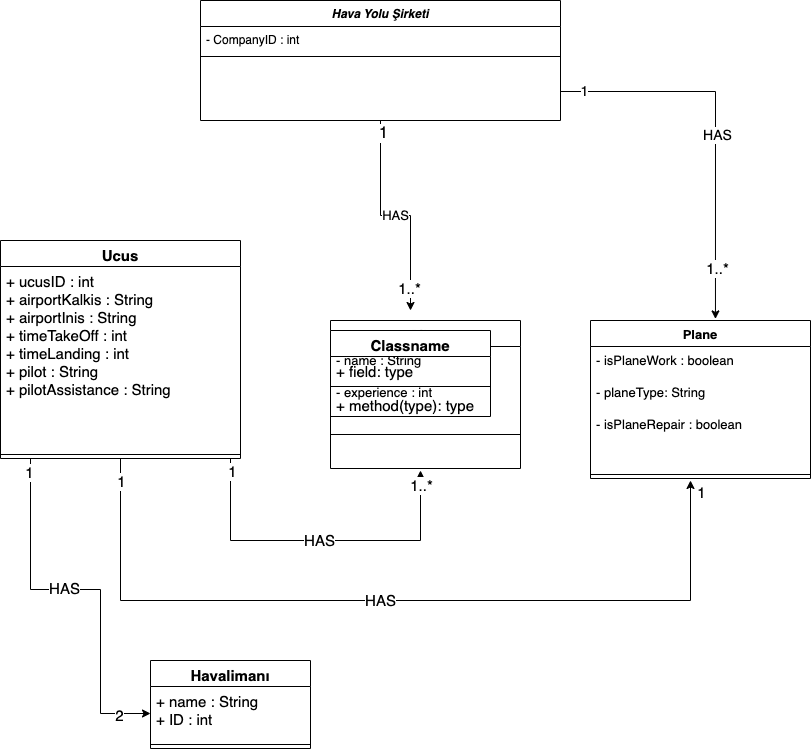

The diagram above was exported from draw.io. Its source (the exported page's mxGraphModel, read from the mxfile embedded in the PNG):
<mxGraphModel dx="946" dy="613" grid="1" gridSize="10" guides="1" tooltips="1" connect="1" arrows="1" fold="1" page="1" pageScale="1" pageWidth="827" pageHeight="1169" math="0" shadow="0">
  <root>
    <mxCell id="WIyWlLk6GJQsqaUBKTNV-0" />
    <mxCell id="WIyWlLk6GJQsqaUBKTNV-1" parent="WIyWlLk6GJQsqaUBKTNV-0" />
    <mxCell id="exKG1EYStMNNI6TZg33U-6" value="&lt;font style=&quot;font-size: 13px;&quot;&gt;HAS&lt;/font&gt;" style="edgeStyle=orthogonalEdgeStyle;rounded=0;orthogonalLoop=1;jettySize=auto;html=1;strokeWidth=1;" edge="1" parent="WIyWlLk6GJQsqaUBKTNV-1" source="zkfFHV4jXpPFQw0GAbJ--0">
      <mxGeometry relative="1" as="geometry">
        <mxPoint x="410" y="310" as="targetPoint" />
      </mxGeometry>
    </mxCell>
    <mxCell id="exKG1EYStMNNI6TZg33U-7" value="1" style="edgeLabel;html=1;align=center;verticalAlign=middle;resizable=0;points=[];fontSize=16;" vertex="1" connectable="0" parent="exKG1EYStMNNI6TZg33U-6">
      <mxGeometry x="-0.952" y="2" relative="1" as="geometry">
        <mxPoint y="7" as="offset" />
      </mxGeometry>
    </mxCell>
    <mxCell id="exKG1EYStMNNI6TZg33U-8" value="1..*" style="edgeLabel;html=1;align=center;verticalAlign=middle;resizable=0;points=[];fontSize=15;" vertex="1" connectable="0" parent="exKG1EYStMNNI6TZg33U-6">
      <mxGeometry x="0.792" y="-2" relative="1" as="geometry">
        <mxPoint as="offset" />
      </mxGeometry>
    </mxCell>
    <mxCell id="zkfFHV4jXpPFQw0GAbJ--0" value="Hava Yolu Şirketi" style="swimlane;fontStyle=3;align=center;verticalAlign=top;childLayout=stackLayout;horizontal=1;startSize=26;horizontalStack=0;resizeParent=1;resizeLast=0;collapsible=1;marginBottom=0;rounded=0;shadow=0;strokeWidth=1;" parent="WIyWlLk6GJQsqaUBKTNV-1" vertex="1">
      <mxGeometry x="200" width="360" height="120" as="geometry">
        <mxRectangle x="230" y="140" width="160" height="26" as="alternateBounds" />
      </mxGeometry>
    </mxCell>
    <mxCell id="zkfFHV4jXpPFQw0GAbJ--1" value="- CompanyID : int" style="text;align=left;verticalAlign=top;spacingLeft=4;spacingRight=4;overflow=hidden;rotatable=0;points=[[0,0.5],[1,0.5]];portConstraint=eastwest;" parent="zkfFHV4jXpPFQw0GAbJ--0" vertex="1">
      <mxGeometry y="26" width="360" height="26" as="geometry" />
    </mxCell>
    <mxCell id="zkfFHV4jXpPFQw0GAbJ--4" value="" style="line;html=1;strokeWidth=1;align=left;verticalAlign=middle;spacingTop=-1;spacingLeft=3;spacingRight=3;rotatable=0;labelPosition=right;points=[];portConstraint=eastwest;" parent="zkfFHV4jXpPFQw0GAbJ--0" vertex="1">
      <mxGeometry y="52" width="360" height="8" as="geometry" />
    </mxCell>
    <mxCell id="exKG1EYStMNNI6TZg33U-9" value="Pilot" style="swimlane;fontStyle=1;align=center;verticalAlign=top;childLayout=stackLayout;horizontal=1;startSize=26;horizontalStack=0;resizeParent=1;resizeParentMax=0;resizeLast=0;collapsible=1;marginBottom=0;fontSize=13;" vertex="1" parent="WIyWlLk6GJQsqaUBKTNV-1">
      <mxGeometry x="330" y="320" width="190" height="148" as="geometry" />
    </mxCell>
    <mxCell id="exKG1EYStMNNI6TZg33U-10" value="- name : String&#10;&#10;- experience : int" style="text;strokeColor=none;fillColor=none;align=left;verticalAlign=top;spacingLeft=4;spacingRight=4;overflow=hidden;rotatable=0;points=[[0,0.5],[1,0.5]];portConstraint=eastwest;fontSize=13;" vertex="1" parent="exKG1EYStMNNI6TZg33U-9">
      <mxGeometry y="26" width="190" height="54" as="geometry" />
    </mxCell>
    <mxCell id="exKG1EYStMNNI6TZg33U-11" value="" style="line;strokeWidth=1;fillColor=none;align=left;verticalAlign=middle;spacingTop=-1;spacingLeft=3;spacingRight=3;rotatable=0;labelPosition=right;points=[];portConstraint=eastwest;fontSize=13;" vertex="1" parent="exKG1EYStMNNI6TZg33U-9">
      <mxGeometry y="80" width="190" height="68" as="geometry" />
    </mxCell>
    <mxCell id="exKG1EYStMNNI6TZg33U-13" value="Plane" style="swimlane;fontStyle=1;align=center;verticalAlign=top;childLayout=stackLayout;horizontal=1;startSize=26;horizontalStack=0;resizeParent=1;resizeParentMax=0;resizeLast=0;collapsible=1;marginBottom=0;fontSize=13;" vertex="1" parent="WIyWlLk6GJQsqaUBKTNV-1">
      <mxGeometry x="590" y="320" width="220" height="158" as="geometry" />
    </mxCell>
    <mxCell id="exKG1EYStMNNI6TZg33U-14" value="- isPlaneWork : boolean&#10;&#10;- planeType: String&#10;&#10;- isPlaneRepair : boolean" style="text;strokeColor=none;fillColor=none;align=left;verticalAlign=top;spacingLeft=4;spacingRight=4;overflow=hidden;rotatable=0;points=[[0,0.5],[1,0.5]];portConstraint=eastwest;fontSize=13;" vertex="1" parent="exKG1EYStMNNI6TZg33U-13">
      <mxGeometry y="26" width="220" height="124" as="geometry" />
    </mxCell>
    <mxCell id="exKG1EYStMNNI6TZg33U-15" value="" style="line;strokeWidth=1;fillColor=none;align=left;verticalAlign=middle;spacingTop=-1;spacingLeft=3;spacingRight=3;rotatable=0;labelPosition=right;points=[];portConstraint=eastwest;fontSize=13;" vertex="1" parent="exKG1EYStMNNI6TZg33U-13">
      <mxGeometry y="150" width="220" height="8" as="geometry" />
    </mxCell>
    <mxCell id="exKG1EYStMNNI6TZg33U-17" style="edgeStyle=orthogonalEdgeStyle;rounded=0;orthogonalLoop=1;jettySize=auto;html=1;entryX=0.568;entryY=-0.01;entryDx=0;entryDy=0;entryPerimeter=0;fontSize=13;strokeWidth=1;" edge="1" parent="WIyWlLk6GJQsqaUBKTNV-1" target="exKG1EYStMNNI6TZg33U-13">
      <mxGeometry relative="1" as="geometry">
        <mxPoint x="560" y="91" as="sourcePoint" />
      </mxGeometry>
    </mxCell>
    <mxCell id="exKG1EYStMNNI6TZg33U-18" value="1" style="edgeLabel;html=1;align=center;verticalAlign=middle;resizable=0;points=[];fontSize=14;" vertex="1" connectable="0" parent="exKG1EYStMNNI6TZg33U-17">
      <mxGeometry x="-0.879" y="2" relative="1" as="geometry">
        <mxPoint y="1" as="offset" />
      </mxGeometry>
    </mxCell>
    <mxCell id="exKG1EYStMNNI6TZg33U-20" value="HAS" style="edgeLabel;html=1;align=center;verticalAlign=middle;resizable=0;points=[];fontSize=14;" vertex="1" connectable="0" parent="exKG1EYStMNNI6TZg33U-17">
      <mxGeometry x="0.0374" y="2" relative="1" as="geometry">
        <mxPoint as="offset" />
      </mxGeometry>
    </mxCell>
    <mxCell id="exKG1EYStMNNI6TZg33U-21" value="1..*" style="edgeLabel;html=1;align=center;verticalAlign=middle;resizable=0;points=[];fontSize=15;" vertex="1" connectable="0" parent="exKG1EYStMNNI6TZg33U-17">
      <mxGeometry x="0.7331" y="2" relative="1" as="geometry">
        <mxPoint as="offset" />
      </mxGeometry>
    </mxCell>
    <mxCell id="exKG1EYStMNNI6TZg33U-27" value="HAS" style="edgeStyle=orthogonalEdgeStyle;rounded=0;orthogonalLoop=1;jettySize=auto;html=1;fontSize=15;strokeWidth=1;" edge="1" parent="WIyWlLk6GJQsqaUBKTNV-1" source="exKG1EYStMNNI6TZg33U-22">
      <mxGeometry relative="1" as="geometry">
        <mxPoint x="420" y="470" as="targetPoint" />
        <Array as="points">
          <mxPoint x="230" y="540" />
          <mxPoint x="420" y="540" />
        </Array>
      </mxGeometry>
    </mxCell>
    <mxCell id="exKG1EYStMNNI6TZg33U-28" value="1" style="edgeLabel;html=1;align=center;verticalAlign=middle;resizable=0;points=[];fontSize=15;" vertex="1" connectable="0" parent="exKG1EYStMNNI6TZg33U-27">
      <mxGeometry x="-0.932" y="1" relative="1" as="geometry">
        <mxPoint as="offset" />
      </mxGeometry>
    </mxCell>
    <mxCell id="exKG1EYStMNNI6TZg33U-29" value="1..*" style="edgeLabel;html=1;align=center;verticalAlign=middle;resizable=0;points=[];fontSize=15;" vertex="1" connectable="0" parent="exKG1EYStMNNI6TZg33U-27">
      <mxGeometry x="0.9169" relative="1" as="geometry">
        <mxPoint as="offset" />
      </mxGeometry>
    </mxCell>
    <mxCell id="exKG1EYStMNNI6TZg33U-30" style="edgeStyle=orthogonalEdgeStyle;rounded=0;orthogonalLoop=1;jettySize=auto;html=1;fontSize=15;strokeWidth=1;" edge="1" parent="WIyWlLk6GJQsqaUBKTNV-1" source="exKG1EYStMNNI6TZg33U-22">
      <mxGeometry relative="1" as="geometry">
        <mxPoint x="690" y="480" as="targetPoint" />
        <Array as="points">
          <mxPoint x="120" y="600" />
          <mxPoint x="690" y="600" />
        </Array>
      </mxGeometry>
    </mxCell>
    <mxCell id="exKG1EYStMNNI6TZg33U-31" value="1" style="edgeLabel;html=1;align=center;verticalAlign=middle;resizable=0;points=[];fontSize=15;" vertex="1" connectable="0" parent="exKG1EYStMNNI6TZg33U-30">
      <mxGeometry x="-0.9461" relative="1" as="geometry">
        <mxPoint as="offset" />
      </mxGeometry>
    </mxCell>
    <mxCell id="exKG1EYStMNNI6TZg33U-32" value="1" style="edgeLabel;html=1;align=center;verticalAlign=middle;resizable=0;points=[];fontSize=15;" vertex="1" connectable="0" parent="exKG1EYStMNNI6TZg33U-30">
      <mxGeometry x="0.9749" y="-1" relative="1" as="geometry">
        <mxPoint x="9" y="1" as="offset" />
      </mxGeometry>
    </mxCell>
    <mxCell id="exKG1EYStMNNI6TZg33U-33" value="HAS" style="edgeLabel;html=1;align=center;verticalAlign=middle;resizable=0;points=[];fontSize=15;" vertex="1" connectable="0" parent="exKG1EYStMNNI6TZg33U-30">
      <mxGeometry x="-0.0359" y="2" relative="1" as="geometry">
        <mxPoint y="1" as="offset" />
      </mxGeometry>
    </mxCell>
    <mxCell id="exKG1EYStMNNI6TZg33U-22" value="Ucus" style="swimlane;fontStyle=1;align=center;verticalAlign=top;childLayout=stackLayout;horizontal=1;startSize=26;horizontalStack=0;resizeParent=1;resizeParentMax=0;resizeLast=0;collapsible=1;marginBottom=0;fontSize=15;" vertex="1" parent="WIyWlLk6GJQsqaUBKTNV-1">
      <mxGeometry y="240" width="240" height="218" as="geometry" />
    </mxCell>
    <mxCell id="exKG1EYStMNNI6TZg33U-23" value="+ ucusID : int&#10;+ airportKalkis : String&#10;+ airportInis : String&#10;+ timeTakeOff : int&#10;+ timeLanding : int&#10;+ pilot : String&#10;+ pilotAssistance : String" style="text;strokeColor=none;fillColor=none;align=left;verticalAlign=top;spacingLeft=4;spacingRight=4;overflow=hidden;rotatable=0;points=[[0,0.5],[1,0.5]];portConstraint=eastwest;fontSize=15;" vertex="1" parent="exKG1EYStMNNI6TZg33U-22">
      <mxGeometry y="26" width="240" height="184" as="geometry" />
    </mxCell>
    <mxCell id="exKG1EYStMNNI6TZg33U-24" value="" style="line;strokeWidth=1;fillColor=none;align=left;verticalAlign=middle;spacingTop=-1;spacingLeft=3;spacingRight=3;rotatable=0;labelPosition=right;points=[];portConstraint=eastwest;fontSize=15;" vertex="1" parent="exKG1EYStMNNI6TZg33U-22">
      <mxGeometry y="210" width="240" height="8" as="geometry" />
    </mxCell>
    <mxCell id="exKG1EYStMNNI6TZg33U-34" value="Classname" style="swimlane;fontStyle=1;align=center;verticalAlign=top;childLayout=stackLayout;horizontal=1;startSize=26;horizontalStack=0;resizeParent=1;resizeParentMax=0;resizeLast=0;collapsible=1;marginBottom=0;fontSize=15;" vertex="1" parent="WIyWlLk6GJQsqaUBKTNV-1">
      <mxGeometry x="330" y="330" width="160" height="86" as="geometry" />
    </mxCell>
    <mxCell id="exKG1EYStMNNI6TZg33U-35" value="+ field: type" style="text;strokeColor=none;fillColor=none;align=left;verticalAlign=top;spacingLeft=4;spacingRight=4;overflow=hidden;rotatable=0;points=[[0,0.5],[1,0.5]];portConstraint=eastwest;fontSize=15;" vertex="1" parent="exKG1EYStMNNI6TZg33U-34">
      <mxGeometry y="26" width="160" height="26" as="geometry" />
    </mxCell>
    <mxCell id="exKG1EYStMNNI6TZg33U-36" value="" style="line;strokeWidth=1;fillColor=none;align=left;verticalAlign=middle;spacingTop=-1;spacingLeft=3;spacingRight=3;rotatable=0;labelPosition=right;points=[];portConstraint=eastwest;fontSize=15;" vertex="1" parent="exKG1EYStMNNI6TZg33U-34">
      <mxGeometry y="52" width="160" height="8" as="geometry" />
    </mxCell>
    <mxCell id="exKG1EYStMNNI6TZg33U-37" value="+ method(type): type" style="text;strokeColor=none;fillColor=none;align=left;verticalAlign=top;spacingLeft=4;spacingRight=4;overflow=hidden;rotatable=0;points=[[0,0.5],[1,0.5]];portConstraint=eastwest;fontSize=15;" vertex="1" parent="exKG1EYStMNNI6TZg33U-34">
      <mxGeometry y="60" width="160" height="26" as="geometry" />
    </mxCell>
    <mxCell id="exKG1EYStMNNI6TZg33U-38" value="Havalimanı" style="swimlane;fontStyle=1;align=center;verticalAlign=top;childLayout=stackLayout;horizontal=1;startSize=26;horizontalStack=0;resizeParent=1;resizeParentMax=0;resizeLast=0;collapsible=1;marginBottom=0;fontSize=15;" vertex="1" parent="WIyWlLk6GJQsqaUBKTNV-1">
      <mxGeometry x="150" y="660" width="160" height="88" as="geometry" />
    </mxCell>
    <mxCell id="exKG1EYStMNNI6TZg33U-39" value="+ name : String&#10;+ ID : int" style="text;strokeColor=none;fillColor=none;align=left;verticalAlign=top;spacingLeft=4;spacingRight=4;overflow=hidden;rotatable=0;points=[[0,0.5],[1,0.5]];portConstraint=eastwest;fontSize=15;" vertex="1" parent="exKG1EYStMNNI6TZg33U-38">
      <mxGeometry y="26" width="160" height="54" as="geometry" />
    </mxCell>
    <mxCell id="exKG1EYStMNNI6TZg33U-40" value="" style="line;strokeWidth=1;fillColor=none;align=left;verticalAlign=middle;spacingTop=-1;spacingLeft=3;spacingRight=3;rotatable=0;labelPosition=right;points=[];portConstraint=eastwest;fontSize=15;" vertex="1" parent="exKG1EYStMNNI6TZg33U-38">
      <mxGeometry y="80" width="160" height="8" as="geometry" />
    </mxCell>
    <mxCell id="exKG1EYStMNNI6TZg33U-42" style="edgeStyle=orthogonalEdgeStyle;rounded=0;orthogonalLoop=1;jettySize=auto;html=1;fontSize=15;strokeWidth=1;entryX=0;entryY=0.5;entryDx=0;entryDy=0;" edge="1" parent="WIyWlLk6GJQsqaUBKTNV-1" source="exKG1EYStMNNI6TZg33U-24" target="exKG1EYStMNNI6TZg33U-39">
      <mxGeometry relative="1" as="geometry">
        <mxPoint x="100" y="720" as="targetPoint" />
        <Array as="points">
          <mxPoint x="30" y="589" />
          <mxPoint x="100" y="589" />
          <mxPoint x="100" y="713" />
        </Array>
      </mxGeometry>
    </mxCell>
    <mxCell id="exKG1EYStMNNI6TZg33U-43" value="1" style="edgeLabel;html=1;align=center;verticalAlign=middle;resizable=0;points=[];fontSize=15;" vertex="1" connectable="0" parent="exKG1EYStMNNI6TZg33U-42">
      <mxGeometry x="-0.9333" y="-2" relative="1" as="geometry">
        <mxPoint as="offset" />
      </mxGeometry>
    </mxCell>
    <mxCell id="exKG1EYStMNNI6TZg33U-44" value="HAS" style="edgeLabel;html=1;align=center;verticalAlign=middle;resizable=0;points=[];fontSize=15;" vertex="1" connectable="0" parent="exKG1EYStMNNI6TZg33U-42">
      <mxGeometry x="-0.1253" y="3" relative="1" as="geometry">
        <mxPoint y="1" as="offset" />
      </mxGeometry>
    </mxCell>
    <mxCell id="exKG1EYStMNNI6TZg33U-45" value="2" style="edgeLabel;html=1;align=center;verticalAlign=middle;resizable=0;points=[];fontSize=15;" vertex="1" connectable="0" parent="exKG1EYStMNNI6TZg33U-42">
      <mxGeometry x="0.8293" relative="1" as="geometry">
        <mxPoint y="1" as="offset" />
      </mxGeometry>
    </mxCell>
  </root>
</mxGraphModel>